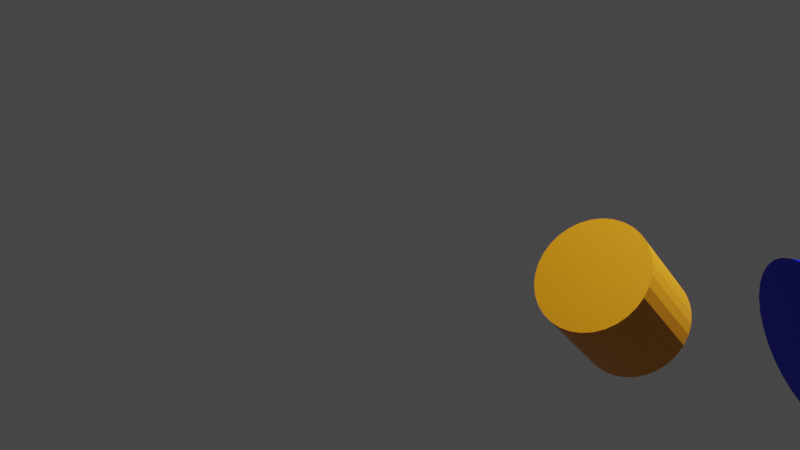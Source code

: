 # Source: cube.blend  (saved by Blender 3.3.6; exported with 4.5.12 LTS)
import bpy
from mathutils import Matrix  # noqa: F401  (used for matrix-valued properties, if any)

bpy.ops.wm.read_factory_settings(use_empty=True)
scene = bpy.context.scene
scene.name = 'Scene'

# ---- collections
col_collection = bpy.data.collections.new('Collection'); scene.collection.children.link(col_collection)

# ---- materials (node trees are filled in below, after node groups)
mat_material_002 = bpy.data.materials.new('Material.002')
mat_material_002.use_transparent_shadow = False
mat_material_002.diffuse_color = (0.8, 0.2856, 0.0, 1.0)
mat_material_003 = bpy.data.materials.new('Material.003')
mat_material_003.use_transparent_shadow = False
mat_material_003.diffuse_color = (0.0, 0.008924, 0.8, 1.0)
mat_material_004 = bpy.data.materials.new('Material.004')
mat_material_004.use_transparent_shadow = False

# ---- material node trees
mat_material_002.use_nodes = True; mat_material_002.node_tree.nodes.clear()
_N = mat_material_002.node_tree.nodes; _L = mat_material_002.node_tree.links
n0 = _N.new('ShaderNodeBsdfPrincipled'); n0.name = 'Principled BSDF'; n0.location = (10, 300)
n0.distribution = 'GGX'
n0.subsurface_method = 'RANDOM_WALK_SKIN'
n0.inputs[0].default_value = (0.8, 0.2856, 0.0, 1.0)
n0.inputs[27].default_value = (0.0, 0.0, 0.0, 1.0)
n0.inputs[28].default_value = 1.0
n1 = _N.new('ShaderNodeOutputMaterial'); n1.name = 'Material Output'; n1.location = (320, 270)
_L.new(n0.outputs[0], n1.inputs[0])
n1.is_active_output = True
mat_material_003.use_nodes = True; mat_material_003.node_tree.nodes.clear()
_N = mat_material_003.node_tree.nodes; _L = mat_material_003.node_tree.links
n0 = _N.new('ShaderNodeBsdfPrincipled'); n0.name = 'Principled BSDF'; n0.location = (10, 300)
n0.distribution = 'GGX'
n0.subsurface_method = 'RANDOM_WALK_SKIN'
n0.inputs[0].default_value = (0.0, 0.008924, 0.8, 1.0)
n0.inputs[27].default_value = (0.0, 0.0, 0.0, 1.0)
n0.inputs[28].default_value = 1.0
n1 = _N.new('ShaderNodeOutputMaterial'); n1.name = 'Material Output'; n1.location = (320, 270)
_L.new(n0.outputs[0], n1.inputs[0])
n1.is_active_output = True
mat_material_004.use_nodes = True; mat_material_004.node_tree.nodes.clear()
_N = mat_material_004.node_tree.nodes; _L = mat_material_004.node_tree.links
n0 = _N.new('ShaderNodeBsdfPrincipled'); n0.name = 'Principled BSDF'; n0.location = (10, 300)
n0.distribution = 'GGX'
n0.subsurface_method = 'RANDOM_WALK_SKIN'
n0.inputs[0].default_value = (0.8, 0.004678, 0.2771, 1.0)
n0.inputs[3].default_value = 1.45
n0.inputs[27].default_value = (0.0, 0.0, 0.0, 1.0)
n0.inputs[28].default_value = 1.0
n1 = _N.new('ShaderNodeOutputMaterial'); n1.name = 'Material Output'; n1.location = (300, 300)
_L.new(n0.outputs[0], n1.inputs[0])
n1.is_active_output = True

# ---- world
world_world = bpy.data.worlds.new('World'); scene.world = world_world
world_world.use_nodes = True; world_world.node_tree.nodes.clear()
_N = world_world.node_tree.nodes; _L = world_world.node_tree.links
n0 = _N.new('ShaderNodeOutputWorld'); n0.name = 'World Output'; n0.location = (300, 300)
n1 = _N.new('ShaderNodeBackground'); n1.name = 'Background'; n1.location = (10, 300)
n1.inputs[0].default_value = (0.05088, 0.05088, 0.05088, 1.0)
_L.new(n1.outputs[0], n0.inputs[0])
n0.is_active_output = True
world_world.color = (0.05088, 0.05088, 0.05088)
world_world.use_sun_shadow = False
world_world.sun_shadow_jitter_overblur = 0.0

# ---- cameras
cam_camera = bpy.data.cameras.new('Camera')
cam_camera.clip_end = 100.0
cam_camera.ortho_scale = 7.314

# ---- lights
light_light = bpy.data.lights.new('Light', 'POINT')
light_light.transmission_factor = 0.0
light_light.energy = 1000.0
light_light.shadow_soft_size = 0.1
light_light.shadow_maximum_resolution = 0.006
light_light.use_absolute_resolution = True
light_light_001 = bpy.data.lights.new('Light.001', 'POINT')
light_light_001.transmission_factor = 0.0
light_light_001.energy = 1000.0
light_light_001.shadow_soft_size = 0.1
light_light_001.shadow_maximum_resolution = 0.006
light_light_001.use_absolute_resolution = True

# ---- meshes
me_cube_002 = bpy.data.meshes.new('Cube.002')
me_cube_002.from_pydata([(1.379, 0.7616, 1.645), (1.379, 0.7616, 1.645), (1.379, 0.7616, 1.645), (1.379, 0.7616, 1.645), (1.379, 0.7616, 3.645), (1.379, 0.7616, 3.645), (1.379, 0.7616, 3.645), (1.379, 0.7616, 3.645), (1.379, 0.7616, 3.645), (1.379, 0.7616, 3.645), (1.575, 0.7424, 1.645), (1.575, 0.7424, 1.645), (1.575, 0.7424, 1.645), (1.575, 0.7424, 1.645), (1.575, 0.7424, 1.645), (1.575, 0.7424, 3.645), (1.575, 0.7424, 3.645), (1.575, 0.7424, 3.645), (1.575, 0.7424, 3.645), (1.762, 0.6854, 1.645), (1.762, 0.6854, 1.645), (1.762, 0.6854, 1.645), (1.762, 0.6854, 1.645), (1.762, 0.6854, 3.645), (1.762, 0.6854, 3.645), (1.762, 0.6854, 3.645), (1.762, 0.6854, 3.645), (1.762, 0.6854, 3.645), (1.762, 0.6854, 3.645), (1.762, 0.6854, 3.645), (1.762, 0.6854, 3.645), (1.762, 0.6854, 3.645), (1.762, 0.6854, 3.645), (1.762, 0.6854, 3.645), (1.935, 0.593, 1.645), (1.935, 0.593, 1.645), (1.935, 0.593, 1.645), (1.935, 0.593, 1.645), (1.935, 0.593, 1.645), (1.935, 0.593, 1.645), (1.935, 0.593, 1.645), (1.935, 0.593, 3.645), (1.935, 0.593, 3.645), (1.935, 0.593, 3.645), (1.935, 0.593, 3.645), (2.087, 0.4687, 1.645), (2.087, 0.4687, 1.645), (2.087, 0.4687, 1.645), (2.087, 0.4687, 1.645), (2.087, 0.4687, 3.645), (2.087, 0.4687, 3.645), (2.087, 0.4687, 3.645), (2.087, 0.4687, 3.645), (2.087, 0.4687, 3.645), (2.087, 0.4687, 3.645), (2.211, 0.3171, 1.645), (2.211, 0.3171, 1.645), (2.211, 0.3171, 1.645), (2.211, 0.3171, 1.645), (2.211, 0.3171, 1.645), (2.211, 0.3171, 3.645), (2.211, 0.3171, 3.645), (2.211, 0.3171, 3.645), (2.211, 0.3171, 3.645), (2.303, 0.1443, 1.645), (2.303, 0.1443, 1.645), (2.303, 0.1443, 1.645), (2.303, 0.1443, 1.645), (2.303, 0.1443, 3.645), (2.303, 0.1443, 3.645), (2.303, 0.1443, 3.645), (2.303, 0.1443, 3.645), (2.303, 0.1443, 3.645), (2.303, 0.1443, 3.645), (2.36, -0.04334, 1.645), (2.36, -0.04334, 1.645), (2.36, -0.04334, 1.645), (2.36, -0.04334, 1.645), (2.36, -0.04334, 1.645), (2.36, -0.04334, 1.645), (2.36, -0.04334, 1.645), (2.36, -0.04334, 1.645), (2.36, -0.04334, 1.645), (2.36, -0.04334, 3.645), (2.36, -0.04334, 3.645), (2.36, -0.04334, 3.645), (2.36, -0.04334, 3.645), (2.379, -0.2384, 1.645), (2.379, -0.2384, 1.645), (2.379, -0.2384, 1.645), (2.379, -0.2384, 1.645), (2.379, -0.2384, 3.645), (2.379, -0.2384, 3.645), (2.379, -0.2384, 3.645), (2.379, -0.2384, 3.645), (2.379, -0.2384, 3.645), (2.36, -0.4335, 1.645), (2.36, -0.4335, 1.645), (2.36, -0.4335, 1.645), (2.36, -0.4335, 1.645), (2.36, -0.4335, 1.645), (2.36, -0.4335, 1.645), (2.36, -0.4335, 3.645), (2.36, -0.4335, 3.645), (2.36, -0.4335, 3.645), (2.36, -0.4335, 3.645), (2.303, -0.6211, 1.645), (2.303, -0.6211, 1.645), (2.303, -0.6211, 1.645), (2.303, -0.6211, 3.645), (2.303, -0.6211, 3.645), (2.303, -0.6211, 3.645), (2.303, -0.6211, 3.645), (2.303, -0.6211, 3.645), (2.303, -0.6211, 3.645), (2.303, -0.6211, 3.645), (2.303, -0.6211, 3.645), (2.211, -0.794, 1.645), (2.211, -0.794, 1.645), (2.211, -0.794, 1.645), (2.211, -0.794, 1.645), (2.211, -0.794, 1.645), (2.211, -0.794, 1.645), (2.211, -0.794, 1.645), (2.211, -0.794, 1.645), (2.211, -0.794, 3.645), (2.211, -0.794, 3.645), (2.211, -0.794, 3.645), (2.087, -0.9455, 1.645), (2.087, -0.9455, 1.645), (2.087, -0.9455, 1.645), (2.087, -0.9455, 1.645), (2.087, -0.9455, 3.645), (2.087, -0.9455, 3.645), (2.087, -0.9455, 3.645), (2.087, -0.9455, 3.645), (2.087, -0.9455, 3.645), (2.087, -0.9455, 3.645), (1.935, -1.07, 1.645), (1.935, -1.07, 1.645), (1.935, -1.07, 1.645), (1.935, -1.07, 1.645), (1.935, -1.07, 1.645), (1.935, -1.07, 3.645), (1.935, -1.07, 3.645), (1.935, -1.07, 3.645), (1.935, -1.07, 3.645), (1.762, -1.162, 1.645), (1.762, -1.162, 1.645), (1.762, -1.162, 1.645), (1.762, -1.162, 1.645), (1.762, -1.162, 3.645), (1.762, -1.162, 3.645), (1.762, -1.162, 3.645), (1.762, -1.162, 3.645), (1.762, -1.162, 3.645), (1.575, -1.219, 1.645), (1.575, -1.219, 1.645), (1.575, -1.219, 1.645), (1.575, -1.219, 1.645), (1.575, -1.219, 1.645), (1.575, -1.219, 1.645), (1.575, -1.219, 1.645), (1.575, -1.219, 1.645), (1.575, -1.219, 1.645), (1.575, -1.219, 3.645), (1.575, -1.219, 3.645), (1.575, -1.219, 3.645), (1.575, -1.219, 3.645), (1.379, -1.238, 1.645), (1.379, -1.238, 1.645), (1.379, -1.238, 1.645), (1.379, -1.238, 1.645), (1.379, -1.238, 3.645), (1.379, -1.238, 3.645), (1.379, -1.238, 3.645), (1.379, -1.238, 3.645), (1.379, -1.238, 3.645), (1.184, -1.219, 1.645), (1.184, -1.219, 1.645), (1.184, -1.219, 1.645), (1.184, -1.219, 1.645), (1.184, -1.219, 1.645), (1.184, -1.219, 3.645), (1.184, -1.219, 3.645), (1.184, -1.219, 3.645), (1.184, -1.219, 3.645), (0.9968, -1.162, 1.645), (0.9968, -1.162, 1.645), (0.9968, -1.162, 1.645), (0.9968, -1.162, 3.645), (0.9968, -1.162, 3.645), (0.9968, -1.162, 3.645), (0.9968, -1.162, 3.645), (0.9968, -1.162, 3.645), (0.9968, -1.162, 3.645), (0.9968, -1.162, 3.645), (0.9968, -1.162, 3.645), (0.8239, -1.07, 1.645), (0.8239, -1.07, 1.645), (0.8239, -1.07, 1.645), (0.8239, -1.07, 1.645), (0.8239, -1.07, 1.645), (0.8239, -1.07, 1.645), (0.8239, -1.07, 3.645), (0.8239, -1.07, 3.645), (0.8239, -1.07, 3.645), (0.6724, -0.9455, 1.645), (0.6724, -0.9455, 1.645), (0.6724, -0.9455, 1.645), (0.6724, -0.9455, 1.645), (0.6724, -0.9455, 3.645), (0.6724, -0.9455, 3.645), (0.6724, -0.9455, 3.645), (0.6724, -0.9455, 3.645), (0.6724, -0.9455, 3.645), (0.6724, -0.9455, 3.645), (0.548, -0.794, 1.645), (0.548, -0.794, 1.645), (0.548, -0.794, 1.645), (0.548, -0.794, 1.645), (0.548, -0.794, 1.645), (0.548, -0.794, 1.645), (0.548, -0.794, 3.645), (0.548, -0.794, 3.645), (0.548, -0.794, 3.645), (0.548, -0.794, 3.645), (0.4556, -0.6211, 1.645), (0.4556, -0.6211, 1.645), (0.4556, -0.6211, 1.645), (0.4556, -0.6211, 1.645), (0.4556, -0.6211, 3.645), (0.4556, -0.6211, 3.645), (0.4556, -0.6211, 3.645), (0.4556, -0.6211, 3.645), (0.4556, -0.6211, 3.645), (0.4556, -0.6211, 3.645), (0.3987, -0.4335, 1.645), (0.3987, -0.4335, 1.645), (0.3987, -0.4335, 1.645), (0.3987, -0.4335, 1.645), (0.3987, -0.4335, 1.645), (0.3987, -0.4335, 1.645), (0.3987, -0.4335, 1.645), (0.3987, -0.4335, 1.645), (0.3987, -0.4335, 1.645), (0.3987, -0.4335, 3.645), (0.3987, -0.4335, 3.645), (0.3987, -0.4335, 3.645), (0.3987, -0.4335, 3.645), (0.3795, -0.2384, 1.645), (0.3795, -0.2384, 1.645), (0.3795, -0.2384, 1.645), (0.3795, -0.2384, 1.645), (0.3795, -0.2384, 3.645), (0.3795, -0.2384, 3.645), (0.3795, -0.2384, 3.645), (0.3795, -0.2384, 3.645), (0.3795, -0.2384, 3.645), (0.3987, -0.04334, 1.645), (0.3987, -0.04334, 1.645), (0.3987, -0.04334, 1.645), (0.3987, -0.04334, 1.645), (0.3987, -0.04334, 1.645), (0.3987, -0.04334, 1.645), (0.3987, -0.04334, 3.645), (0.3987, -0.04334, 3.645), (0.3987, -0.04334, 3.645), (0.3987, -0.04334, 3.645), (0.4556, 0.1443, 1.645), (0.4556, 0.1443, 1.645), (0.4556, 0.1443, 1.645), (0.4556, 0.1443, 1.645), (0.4556, 0.1443, 3.645), (0.4556, 0.1443, 3.645), (0.4556, 0.1443, 3.645), (0.4556, 0.1443, 3.645), (0.4556, 0.1443, 3.645), (0.4556, 0.1443, 3.645), (0.4556, 0.1443, 3.645), (0.548, 0.3171, 1.645), (0.548, 0.3171, 1.645), (0.548, 0.3171, 1.645), (0.548, 0.3171, 1.645), (0.548, 0.3171, 1.645), (0.548, 0.3171, 1.645), (0.548, 0.3171, 1.645), (0.548, 0.3171, 1.645), (0.548, 0.3171, 3.645), (0.548, 0.3171, 3.645), (0.548, 0.3171, 3.645), (0.548, 0.3171, 3.645), (0.6724, 0.4687, 1.645), (0.6724, 0.4687, 1.645), (0.6724, 0.4687, 1.645), (0.6724, 0.4687, 1.645), (0.6724, 0.4687, 3.645), (0.6724, 0.4687, 3.645), (0.6724, 0.4687, 3.645), (0.6724, 0.4687, 3.645), (0.6724, 0.4687, 3.645), (0.6724, 0.4687, 3.645), (0.8239, 0.593, 1.645), (0.8239, 0.593, 1.645), (0.8239, 0.593, 1.645), (0.8239, 0.593, 1.645), (0.8239, 0.593, 1.645), (0.8239, 0.593, 1.645), (0.8239, 0.593, 3.645), (0.8239, 0.593, 3.645), (0.8239, 0.593, 3.645), (0.8239, 0.593, 3.645), (0.9968, 0.6854, 1.645), (0.9968, 0.6854, 1.645), (0.9968, 0.6854, 1.645), (0.9968, 0.6854, 1.645), (0.9968, 0.6854, 3.645), (0.9968, 0.6854, 3.645), (0.9968, 0.6854, 3.645), (0.9968, 0.6854, 3.645), (0.9968, 0.6854, 3.645), (0.9968, 0.6854, 3.645), (0.9968, 0.6854, 3.645), (0.9968, 0.6854, 3.645), (1.184, 0.7424, 1.645), (1.184, 0.7424, 1.645), (1.184, 0.7424, 1.645), (1.184, 0.7424, 1.645), (1.184, 0.7424, 1.645), (1.184, 0.7424, 1.645), (1.184, 0.7424, 1.645), (1.184, 0.7424, 1.645), (1.184, 0.7424, 1.645), (1.184, 0.7424, 3.645), (1.184, 0.7424, 3.645), (1.184, 0.7424, 3.645), (1.184, 0.7424, 3.645)], [], [(2, 9, 16), (3, 17, 12), (13, 18, 31), (14, 32, 20), (21, 33, 42), (22, 43, 38), (39, 44, 52), (40, 53, 45), (46, 54, 61), (47, 62, 55), (56, 63, 72), (56, 72, 64), (66, 73, 85), (65, 84, 74), (75, 86, 93), (76, 94, 87), (88, 95, 104), (89, 105, 98), (96, 103, 115), (97, 116, 107), (106, 114, 127), (106, 127, 119), (117, 126, 136), (118, 137, 130), (129, 135, 146), (128, 145, 139), (138, 144, 155), (138, 155, 149), (148, 154, 168), (147, 167, 158), (157, 166, 177), (156, 176, 171), (169, 175, 185), (170, 186, 180), (179, 184, 197), (178, 196, 188), (187, 195, 206), (187, 206, 200), (198, 205, 215), (199, 216, 209), (208, 214, 226), (207, 225, 219), (218, 224, 236), (217, 235, 229), (227, 234, 248), (228, 249, 239), (237, 247, 257), (238, 258, 252), (250, 256, 266), (251, 267, 259), (261, 268, 278), (260, 277, 269), (270, 279, 289), (271, 290, 280), (282, 291, 300), (281, 299, 292), (294, 301, 309), (293, 308, 302), (304, 310, 317), (303, 316, 312), (24, 15, 6), (8, 336, 322), (319, 311, 296), (297, 288, 275), (274, 265, 254), (254, 246, 231), (231, 223, 211), (212, 204, 192), (192, 183, 174), (174, 165, 153), (153, 143, 134), (133, 125, 111), (112, 102, 92), (91, 83, 70), (71, 60, 50), (51, 41, 30), (28, 7, 321), (323, 298, 276), (275, 255, 232), (233, 213, 194), (191, 173, 152), (151, 132, 109), (112, 92, 71), (68, 49, 23), (27, 320, 274), (275, 232, 192), (192, 153, 112), (110, 69, 25), (26, 273, 190), (193, 113, 29), (313, 318, 333), (314, 334, 324), (326, 335, 5), (325, 4, 0), (330, 1, 10), (11, 19, 37), (35, 48, 58), (57, 67, 77), (80, 90, 100), (99, 108, 120), (123, 131, 141), (142, 150, 164), (162, 172, 182), (181, 189, 202), (203, 210, 221), (222, 230, 245), (242, 253, 263), (264, 272, 287), (285, 295, 307), (305, 315, 327), (330, 10, 35), (36, 59, 81), (82, 101, 124), (121, 140, 159), (161, 181, 202), (201, 220, 241), (240, 262, 283), (284, 306, 329), (328, 34, 78), (79, 122, 160), (161, 202, 242), (244, 286, 332), (329, 80, 161), (163, 243, 331)])
me_cube_002.polygons.foreach_set('use_smooth', [0, 0, 0, 0, 0, 0, 0, 0, 0, 0, 1, 1, 0, 0, 0, 0, 0, 0, 0, 0, 1, 1, 0, 0, 0, 0, 0, 0, 0, 0, 0, 0, 0, 0, 0, 0, 1, 1, 0, 0, 0, 0, 0, 0, 0, 0, 0, 0, 0, 0, 0, 0, 0, 0, 0, 0, 0, 0, 0, 0, 0, 0, 0, 0, 0, 0, 0, 0, 0, 0, 0, 0, 0, 0, 0, 0, 0, 0, 0, 0, 1, 0, 0, 0, 0, 0, 0, 0, 0, 0, 0, 0, 0, 0, 0, 0, 0, 0, 0, 0, 0, 0, 0, 0, 1, 0, 0, 0, 1, 0, 0, 1, 0, 1, 0, 0, 0, 0, 0, 0, 0, 0, 0, 0])
_uv = me_cube_002.uv_layers.new(name='UVMap')
_uv.uv.foreach_set('vector', [1.0, 0.5, 1.0, 1.0, 0.9688, 1.0, 1.0, 0.5, 0.9688, 1.0, 0.9688, 0.5, 0.9688, 0.5, 0.9688, 1.0, 0.9375, 1.0, 0.9688, 0.5, 0.9375, 1.0, 0.9375, 0.5, 0.9375, 0.5, 0.9375, 1.0, 0.9062, 1.0, 0.9375, 0.5, 0.9062, 1.0, 0.9062, 0.5, 0.9062, 0.5, 0.9062, 1.0, 0.875, 1.0, 0.9062, 0.5, 0.875, 1.0, 0.875, 0.5, 0.875, 0.5, 0.875, 1.0, 0.8438, 1.0, 0.875, 0.5, 0.8438, 1.0, 0.8438, 0.5, 0.8438, 0.5, 0.8438, 1.0, 0.8125, 1.0, 0.8438, 0.5, 0.8125, 1.0, 0.8125, 0.5, 0.8125, 0.5, 0.8125, 1.0, 0.7812, 1.0, 0.8125, 0.5, 0.7812, 1.0, 0.7812, 0.5, 0.7812, 0.5, 0.7812, 1.0, 0.75, 1.0, 0.7812, 0.5, 0.75, 1.0, 0.75, 0.5, 0.75, 0.5, 0.75, 1.0, 0.7188, 1.0, 0.75, 0.5, 0.7188, 1.0, 0.7188, 0.5, 0.7188, 0.5, 0.7188, 1.0, 0.6875, 1.0, 0.7188, 0.5, 0.6875, 1.0, 0.6875, 0.5, 0.6875, 0.5, 0.6875, 1.0, 0.6562, 1.0, 0.6875, 0.5, 0.6562, 1.0, 0.6562, 0.5, 0.6562, 0.5, 0.6562, 1.0, 0.625, 1.0, 0.6562, 0.5, 0.625, 1.0, 0.625, 0.5, 0.625, 0.5, 0.625, 1.0, 0.5938, 1.0, 0.625, 0.5, 0.5938, 1.0, 0.5938, 0.5, 0.5938, 0.5, 0.5938, 1.0, 0.5625, 1.0, 0.5938, 0.5, 0.5625, 1.0, 0.5625, 0.5, 0.5625, 0.5, 0.5625, 1.0, 0.5312, 1.0, 0.5625, 0.5, 0.5312, 1.0, 0.5312, 0.5, 0.5312, 0.5, 0.5312, 1.0, 0.5, 1.0, 0.5312, 0.5, 0.5, 1.0, 0.5, 0.5, 0.5, 0.5, 0.5, 1.0, 0.4688, 1.0, 0.5, 0.5, 0.4688, 1.0, 0.4688, 0.5, 0.4688, 0.5, 0.4688, 1.0, 0.4375, 1.0, 0.4688, 0.5, 0.4375, 1.0, 0.4375, 0.5, 0.4375, 0.5, 0.4375, 1.0, 0.4062, 1.0, 0.4375, 0.5, 0.4062, 1.0, 0.4062, 0.5, 0.4062, 0.5, 0.4062, 1.0, 0.375, 1.0, 0.4062, 0.5, 0.375, 1.0, 0.375, 0.5, 0.375, 0.5, 0.375, 1.0, 0.3438, 1.0, 0.375, 0.5, 0.3438, 1.0, 0.3438, 0.5, 0.3438, 0.5, 0.3438, 1.0, 0.3125, 1.0, 0.3438, 0.5, 0.3125, 1.0, 0.3125, 0.5, 0.3125, 0.5, 0.3125, 1.0, 0.2812, 1.0, 0.3125, 0.5, 0.2812, 1.0, 0.2812, 0.5, 0.2812, 0.5, 0.2812, 1.0, 0.25, 1.0, 0.2812, 0.5, 0.25, 1.0, 0.25, 0.5, 0.25, 0.5, 0.25, 1.0, 0.2188, 1.0, 0.25, 0.5, 0.2188, 1.0, 0.2188, 0.5, 0.2188, 0.5, 0.2188, 1.0, 0.1875, 1.0, 0.2188, 0.5, 0.1875, 1.0, 0.1875, 0.5, 0.1875, 0.5, 0.1875, 1.0, 0.1562, 1.0, 0.1875, 0.5, 0.1562, 1.0, 0.1562, 0.5, 0.1562, 0.5, 0.1562, 1.0, 0.125, 1.0, 0.1562, 0.5, 0.125, 1.0, 0.125, 0.5, 0.125, 0.5, 0.125, 1.0, 0.09375, 1.0, 0.125, 0.5, 0.09375, 1.0, 0.09375, 0.5, 0.09375, 0.5, 0.09375, 1.0, 0.0625, 1.0, 0.09375, 0.5, 0.0625, 1.0, 0.0625, 0.5, 0.3418, 0.4717, 0.2968, 0.4854, 0.25, 0.49, 0.25, 0.49, 0.2032, 0.4854, 0.1582, 0.4717, 0.1582, 0.4717, 0.1167, 0.4496, 0.08029, 0.4197, 0.08029, 0.4197, 0.05045, 0.3833, 0.02827, 0.3418, 0.02827, 0.3418, 0.01461, 0.2968, 0.01, 0.25, 0.01, 0.25, 0.01461, 0.2032, 0.02827, 0.1582, 0.02827, 0.1582, 0.05045, 0.1167, 0.08029, 0.08029, 0.08029, 0.08029, 0.1167, 0.05045, 0.1582, 0.02827, 0.1582, 0.02827, 0.2032, 0.01461, 0.25, 0.01, 0.25, 0.01, 0.2968, 0.01461, 0.3418, 0.02827, 0.3418, 0.02827, 0.3833, 0.05045, 0.4197, 0.08029, 0.4197, 0.08029, 0.4496, 0.1167, 0.4717, 0.1582, 0.4717, 0.1582, 0.4854, 0.2032, 0.49, 0.25, 0.49, 0.25, 0.4854, 0.2968, 0.4717, 0.3418, 0.4717, 0.3418, 0.4496, 0.3833, 0.4197, 0.4197, 0.4197, 0.4197, 0.3833, 0.4496, 0.3418, 0.4717, 0.3418, 0.4717, 0.25, 0.49, 0.1582, 0.4717, 0.1582, 0.4717, 0.08029, 0.4197, 0.02827, 0.3418, 0.02827, 0.3418, 0.01, 0.25, 0.02827, 0.1582, 0.02827, 0.1582, 0.08029, 0.08029, 0.1582, 0.02827, 0.1582, 0.02827, 0.25, 0.01, 0.3418, 0.02827, 0.3418, 0.02827, 0.4197, 0.08029, 0.4717, 0.1582, 0.4717, 0.1582, 0.49, 0.25, 0.4717, 0.3418, 0.4717, 0.3418, 0.4197, 0.4197, 0.3418, 0.4717, 0.3418, 0.4717, 0.1582, 0.4717, 0.02827, 0.3418, 0.02827, 0.3418, 0.02827, 0.1582, 0.1582, 0.02827, 0.1582, 0.02827, 0.3418, 0.02827, 0.4717, 0.1582, 0.4717, 0.1582, 0.4717, 0.3418, 0.3418, 0.4717, 0.3418, 0.4717, 0.02827, 0.3418, 0.1582, 0.02827, 0.1582, 0.02827, 0.4717, 0.1582, 0.3418, 0.4717, 0.0625, 0.5, 0.0625, 1.0, 0.03125, 1.0, 0.0625, 0.5, 0.03125, 1.0, 0.03125, 0.5, 0.03125, 0.5, 0.03125, 1.0, 0.0, 1.0, 0.03125, 0.5, 0.0, 1.0, 0.0, 0.5, 0.7032, 0.4854, 0.75, 0.49, 0.7968, 0.4854, 0.7968, 0.4854, 0.8418, 0.4717, 0.8833, 0.4496, 0.8833, 0.4496, 0.9197, 0.4197, 0.9496, 0.3833, 0.9496, 0.3833, 0.9717, 0.3418, 0.9854, 0.2968, 0.9854, 0.2968, 0.99, 0.25, 0.9854, 0.2032, 0.9854, 0.2032, 0.9717, 0.1582, 0.9496, 0.1167, 0.9496, 0.1167, 0.9197, 0.08029, 0.8833, 0.05045, 0.8833, 0.05045, 0.8418, 0.02827, 0.7968, 0.01461, 0.7968, 0.01461, 0.75, 0.01, 0.7032, 0.01461, 0.7032, 0.01461, 0.6582, 0.02827, 0.6167, 0.05045, 0.6167, 0.05045, 0.5803, 0.08029, 0.5504, 0.1167, 0.5504, 0.1167, 0.5283, 0.1582, 0.5146, 0.2032, 0.5146, 0.2032, 0.51, 0.25, 0.5146, 0.2968, 0.5146, 0.2968, 0.5283, 0.3418, 0.5504, 0.3833, 0.5504, 0.3833, 0.5803, 0.4197, 0.6167, 0.4496, 0.6167, 0.4496, 0.6582, 0.4717, 0.7032, 0.4854, 0.7032, 0.4854, 0.7968, 0.4854, 0.8833, 0.4496, 0.8833, 0.4496, 0.9496, 0.3833, 0.9854, 0.2968, 0.9854, 0.2968, 0.9854, 0.2032, 0.9496, 0.1167, 0.9496, 0.1167, 0.8833, 0.05045, 0.7968, 0.01461, 0.7968, 0.01461, 0.7032, 0.01461, 0.6167, 0.05045, 0.6167, 0.05045, 0.5504, 0.1167, 0.5146, 0.2032, 0.5146, 0.2032, 0.5146, 0.2968, 0.5504, 0.3833, 0.5504, 0.3833, 0.6167, 0.4496, 0.7032, 0.4854, 0.7032, 0.4854, 0.8833, 0.4496, 0.9854, 0.2968, 0.9854, 0.2968, 0.9496, 0.1167, 0.7968, 0.01461, 0.7968, 0.01461, 0.6167, 0.05045, 0.5146, 0.2032, 0.5146, 0.2032, 0.5504, 0.3833, 0.7032, 0.4854, 0.7032, 0.4854, 0.9854, 0.2968, 0.7968, 0.01461, 0.7968, 0.01461, 0.5146, 0.2032, 0.7032, 0.4854])
me_cube_002.materials.append(mat_material_002)
me_cube_002.update()
me_cube_002.normals_split_custom_set([tuple(v) for v in zip(*[iter([0.09802, 0.9952, 0.0, 0.09802, 0.9952, 0.0, 0.09802, 0.9952, 0.0, 0.09802, 0.9952, 0.0, 0.09802, 0.9952, 0.0, 0.09802, 0.9952, 0.0, 0.2903, 0.9569, 0.0, 0.2903, 0.9569, 0.0, 0.2903, 0.9569, 0.0, 0.2903, 0.9569, 0.0, 0.2903, 0.9569, 0.0, 0.2903, 0.9569, 0.0, 0.4714, 0.8819, 0.0, 0.4714, 0.8819, 0.0, 0.4714, 0.8819, 0.0, 0.4714, 0.8819, 0.0, 0.4714, 0.8819, 0.0, 0.4714, 0.8819, 0.0, 0.6344, 0.773, 0.0, 0.6344, 0.773, 0.0, 0.6344, 0.773, 0.0, 0.6344, 0.773, 0.0, 0.6344, 0.773, 0.0, 0.6344, 0.773, 0.0, 0.773, 0.6344, 0.0, 0.773, 0.6344, 0.0, 0.773, 0.6344, 0.0, 0.773, 0.6344, 0.0, 0.773, 0.6344, 0.0, 0.773, 0.6344, 0.0, 0.8819, 0.4714, 0.0, 0.8819, 0.4714, 0.0, 0.8819, 0.4714, 0.0, 0.8819, 0.4714, 0.0, 0.8819, 0.4714, 0.0, 0.8819, 0.4714, 0.0, 0.9569, 0.2903, 0.0, 0.9569, 0.2903, 0.0, 0.9569, 0.2903, 0.0, 0.9569, 0.2903, 0.0, 0.9569, 0.2903, 0.0, 0.9569, 0.2903, 0.0, 0.9952, 0.09802, 0.0, 0.9952, 0.09802, 0.0, 0.9952, 0.09802, 0.0, 0.9952, 0.09802, 0.0, 0.9952, 0.09802, 0.0, 0.9952, 0.09802, 0.0, 0.9952, -0.09802, 0.0, 0.9952, -0.09802, 0.0, 0.9952, -0.09802, 0.0, 0.9952, -0.09802, 0.0, 0.9952, -0.09802, 0.0, 0.9952, -0.09802, 0.0, 0.9569, -0.2903, 0.0, 0.9569, -0.2903, 0.0, 0.9569, -0.2903, 0.0, 0.9569, -0.2903, 0.0, 0.9569, -0.2903, 0.0, 0.9569, -0.2903, 0.0, 0.8819, -0.4714, 0.0, 0.8819, -0.4714, 0.0, 0.8819, -0.4714, 0.0, 0.8819, -0.4714, 0.0, 0.8819, -0.4714, 0.0, 0.8819, -0.4714, 0.0, 0.773, -0.6344, 0.0, 0.773, -0.6344, 0.0, 0.773, -0.6344, 0.0, 0.773, -0.6344, 0.0, 0.773, -0.6344, 0.0, 0.773, -0.6344, 0.0, 0.6344, -0.773, 0.0, 0.6344, -0.773, 0.0, 0.6344, -0.773, 0.0, 0.6344, -0.773, 0.0, 0.6344, -0.773, 0.0, 0.6344, -0.773, 0.0, 0.4714, -0.8819, 0.0, 0.4714, -0.8819, 0.0, 0.4714, -0.8819, 0.0, 0.4714, -0.8819, 0.0, 0.4714, -0.8819, 0.0, 0.4714, -0.8819, 0.0, 0.2903, -0.9569, 0.0, 0.2903, -0.9569, 0.0, 0.2903, -0.9569, 0.0, 0.2903, -0.9569, 0.0, 0.2903, -0.9569, 0.0, 0.2903, -0.9569, 0.0, 0.09802, -0.9952, 0.0, 0.09802, -0.9952, 0.0, 0.09802, -0.9952, 0.0, 0.09802, -0.9952, 0.0, 0.09802, -0.9952, 0.0, 0.09802, -0.9952, 0.0, -0.09802, -0.9952, 0.0, -0.09802, -0.9952, 0.0, -0.09802, -0.9952, 0.0, -0.09802, -0.9952, 0.0, -0.09802, -0.9952, 0.0, -0.09802, -0.9952, 0.0, -0.2903, -0.9569, 0.0, -0.2903, -0.9569, 0.0, -0.2903, -0.9569, 0.0, -0.2903, -0.9569, 0.0, -0.2903, -0.9569, 0.0, -0.2903, -0.9569, 0.0, -0.4714, -0.8819, 0.0, -0.4714, -0.8819, 0.0, -0.4714, -0.8819, 0.0, -0.4714, -0.8819, 0.0, -0.4714, -0.8819, 0.0, -0.4714, -0.8819, 0.0, -0.6344, -0.773, 0.0, -0.6344, -0.773, 0.0, -0.6344, -0.773, 0.0, -0.6344, -0.773, 0.0, -0.6344, -0.773, 0.0, -0.6344, -0.773, 0.0, -0.773, -0.6344, 0.0, -0.773, -0.6344, 0.0, -0.773, -0.6344, 0.0, -0.773, -0.6344, 0.0, -0.773, -0.6344, 0.0, -0.773, -0.6344, 0.0, -0.8819, -0.4714, 0.0, -0.8819, -0.4714, 0.0, -0.8819, -0.4714, 0.0, -0.8819, -0.4714, 0.0, -0.8819, -0.4714, 0.0, -0.8819, -0.4714, 0.0, -0.9569, -0.2903, 0.0, -0.9569, -0.2903, 0.0, -0.9569, -0.2903, 0.0, -0.9569, -0.2903, 0.0, -0.9569, -0.2903, 0.0, -0.9569, -0.2903, 0.0, -0.9952, -0.09802, 0.0, -0.9952, -0.09802, 0.0, -0.9952, -0.09802, 0.0, -0.9952, -0.09802, 0.0, -0.9952, -0.09802, 0.0, -0.9952, -0.09802, 0.0, -0.9952, 0.09802, 0.0, -0.9952, 0.09802, 0.0, -0.9952, 0.09802, 0.0, -0.9952, 0.09802, 0.0, -0.9952, 0.09802, 0.0, -0.9952, 0.09802, 0.0, -0.9569, 0.2903, 0.0, -0.9569, 0.2903, 0.0, -0.9569, 0.2903, 0.0, -0.9569, 0.2903, 0.0, -0.9569, 0.2903, 0.0, -0.9569, 0.2903, 0.0, -0.8819, 0.4714, 0.0, -0.8819, 0.4714, 0.0, -0.8819, 0.4714, 0.0, -0.8819, 0.4714, 0.0, -0.8819, 0.4714, 0.0, -0.8819, 0.4714, 0.0, -0.773, 0.6344, 0.0, -0.773, 0.6344, 0.0, -0.773, 0.6344, 0.0, -0.773, 0.6344, 0.0, -0.773, 0.6344, 0.0, -0.773, 0.6344, 0.0, -0.6344, 0.773, 0.0, -0.6344, 0.773, 0.0, -0.6344, 0.773, 0.0, -0.6344, 0.773, 0.0, -0.6344, 0.773, 0.0, -0.6344, 0.773, 0.0, -0.4714, 0.8819, 0.0, -0.4714, 0.8819, 0.0, -0.4714, 0.8819, 0.0, -0.4714, 0.8819, 0.0, -0.4714, 0.8819, 0.0, -0.4714, 0.8819, 0.0, -1.988e-06, 0.0, 1.0, -1.988e-06, 0.0, 1.0, -1.988e-06, 0.0, 1.0, 3.975e-06, 0.0, 1.0, 3.975e-06, 0.0, 1.0, 3.975e-06, 0.0, 1.0, -7.95e-06, 0.0, 1.0, -7.95e-06, 0.0, 1.0, -7.95e-06, 0.0, 1.0, 0.0, 0.0, 1.0, 0.0, 0.0, 1.0, 0.0, 0.0, 1.0, 0.0, 0.0, 1.0, 0.0, 0.0, 1.0, 0.0, 0.0, 1.0, 0.0, 0.0, 1.0, 0.0, 0.0, 1.0, 0.0, 0.0, 1.0, 0.0, 0.0, 1.0, 0.0, 0.0, 1.0, 0.0, 0.0, 1.0, 0.0, 0.0, 1.0, 0.0, 0.0, 1.0, 0.0, 0.0, 1.0, 0.0, 0.0, 1.0, 0.0, 0.0, 1.0, 0.0, 0.0, 1.0, 0.0, 0.0, 1.0, 0.0, 0.0, 1.0, 0.0, 0.0, 1.0, 0.0, 0.0, 1.0, 0.0, 0.0, 1.0, 0.0, 0.0, 1.0, 0.0, 0.0, 1.0, 0.0, 0.0, 1.0, 0.0, 0.0, 1.0, 0.0, 0.0, 1.0, 0.0, 0.0, 1.0, 0.0, 0.0, 1.0, 0.0, 0.0, 1.0, 0.0, 0.0, 1.0, 0.0, 0.0, 1.0, 0.0, 0.0, 1.0, 0.0, 0.0, 1.0, 0.0, 0.0, 1.0, 7.95e-06, 0.0, 1.0, 7.95e-06, 0.0, 1.0, 7.95e-06, 0.0, 1.0, 0.0, 0.0, 1.0, 0.0, 0.0, 1.0, 0.0, 0.0, 1.0, 4.092e-06, 0.0, 1.0, 4.092e-06, 0.0, 1.0, 4.092e-06, 0.0, 1.0, 0.0, 0.0, 1.0, 0.0, 0.0, 1.0, 0.0, 0.0, 1.0, 2.046e-06, 0.0, 1.0, 2.046e-06, 0.0, 1.0, 2.046e-06, 0.0, 1.0, 0.0, 0.0, 1.0, 0.0, 0.0, 1.0, 0.0, 0.0, 1.0, -4.092e-06, 0.0, 1.0, -4.092e-06, 0.0, 1.0, -4.092e-06, 0.0, 1.0, 0.0, 0.0, 1.0, 0.0, 0.0, 1.0, 0.0, 0.0, 1.0, -2.046e-06, 0.0, 1.0, -2.046e-06, 0.0, 1.0, -2.046e-06, 0.0, 1.0, 0.0, 0.0, 1.0, 0.0, 0.0, 1.0, 0.0, 0.0, 1.0, 0.0, 0.0, 1.0, 0.0, 0.0, 1.0, 0.0, 0.0, 1.0, 0.0, 0.0, 1.0, 0.0, 0.0, 1.0, 0.0, 0.0, 1.0, -1.151e-06, 0.0, 1.0, -1.151e-06, 0.0, 1.0, -1.151e-06, 0.0, 1.0, -4.768e-07, 0.0, 1.0, -4.768e-07, 0.0, 1.0, -4.768e-07, 0.0, 1.0, 4.768e-07, 0.0, 1.0, 4.768e-07, 0.0, 1.0, 4.768e-07, 0.0, 1.0, -0.2903, 0.9569, 0.0, -0.2903, 0.9569, 0.0, -0.2903, 0.9569, 0.0, -0.2903, 0.9569, 0.0, -0.2903, 0.9569, 0.0, -0.2903, 0.9569, 0.0, -0.09802, 0.9952, 0.0, -0.09802, 0.9952, 0.0, -0.09802, 0.9952, 0.0, -0.09802, 0.9952, 0.0, -0.09802, 0.9952, 0.0, -0.09802, 0.9952, 0.0, 0.0, 0.0, -1.0, 0.0, 0.0, -1.0, 0.0, 0.0, -1.0, 3.975e-06, 0.0, -1.0, 3.975e-06, 0.0, -1.0, 3.975e-06, 0.0, -1.0, 0.0, 0.0, -1.0, 0.0, 0.0, -1.0, 0.0, 0.0, -1.0, -7.95e-06, 0.0, -1.0, -7.95e-06, 0.0, -1.0, -7.95e-06, 0.0, -1.0, 0.0, 0.0, -1.0, 0.0, 0.0, -1.0, 0.0, 0.0, -1.0, -7.95e-06, 0.0, -1.0, -7.95e-06, 0.0, -1.0, -7.95e-06, 0.0, -1.0, 0.0, 0.0, -1.0, 0.0, 0.0, -1.0, 0.0, 0.0, -1.0, 1.988e-06, 0.0, -1.0, 1.988e-06, 0.0, -1.0, 1.988e-06, 0.0, -1.0, 0.0, 0.0, -1.0, 0.0, 0.0, -1.0, 0.0, 0.0, -1.0, 0.0, 0.0, -1.0, 0.0, 0.0, -1.0, 0.0, 0.0, -1.0, 0.0, 0.0, -1.0, 0.0, 0.0, -1.0, 0.0, 0.0, -1.0, 7.95e-06, 0.0, -1.0, 7.95e-06, 0.0, -1.0, 7.95e-06, 0.0, -1.0, 0.0, 0.0, -1.0, 0.0, 0.0, -1.0, 0.0, 0.0, -1.0, 7.95e-06, 0.0, -1.0, 7.95e-06, 0.0, -1.0, 7.95e-06, 0.0, -1.0, 0.0, 0.0, -1.0, 0.0, 0.0, -1.0, 0.0, 0.0, -1.0, -1.988e-06, 0.0, -1.0, -1.988e-06, 0.0, -1.0, -1.988e-06, 0.0, -1.0, 0.0, 0.0, -1.0, 0.0, 0.0, -1.0, 0.0, 0.0, -1.0, 2.046e-06, 0.0, -1.0, 2.046e-06, 0.0, -1.0, 2.046e-06, 0.0, -1.0, 4.092e-06, 0.0, -1.0, 4.092e-06, 0.0, -1.0, 4.092e-06, 0.0, -1.0, -1.535e-06, 0.0, -1.0, -1.535e-06, 0.0, -1.0, -1.535e-06, 0.0, -1.0, 0.0, 0.0, -1.0, 0.0, 0.0, -1.0, 0.0, 0.0, -1.0, -2.046e-06, 0.0, -1.0, -2.046e-06, 0.0, -1.0, -2.046e-06, 0.0, -1.0, -4.092e-06, 0.0, -1.0, -4.092e-06, 0.0, -1.0, -4.092e-06, 0.0, -1.0, 0.0, 0.0, -1.0, 0.0, 0.0, -1.0, 0.0, 0.0, -1.0, -5.756e-07, 0.0, -1.0, -5.756e-07, 0.0, -1.0, -5.756e-07, 0.0, -1.0, -5.756e-07, 0.0, -1.0, -5.756e-07, 0.0, -1.0, -5.756e-07, 0.0, -1.0, 0.0, 0.0, -1.0, 0.0, 0.0, -1.0, 0.0, 0.0, -1.0, 2.878e-07, 0.0, -1.0, 2.878e-07, 0.0, -1.0, 2.878e-07, 0.0, -1.0, 0.0, 0.0, -1.0, 0.0, 0.0, -1.0, 0.0, 0.0, -1.0, 1.192e-07, 0.0, -1.0, 1.192e-07, 0.0, -1.0, 1.192e-07, 0.0, -1.0])] * 3)])
me_cube_003 = bpy.data.meshes.new('Cube.003')
me_cube_003.from_pydata([(-2.602, 1.747, 2.364), (-2.602, 1.747, 2.364), (-2.602, 1.747, 2.364), (-2.407, 1.728, 2.364), (-2.407, 1.728, 2.364), (-2.407, 1.728, 2.364), (-2.407, 1.728, 2.364), (-2.219, 1.671, 2.364), (-2.219, 1.671, 2.364), (-2.219, 1.671, 2.364), (-2.047, 1.579, 2.364), (-2.047, 1.579, 2.364), (-2.047, 1.579, 2.364), (-2.047, 1.579, 2.364), (-2.047, 1.579, 2.364), (-1.895, 1.455, 2.364), (-1.895, 1.455, 2.364), (-1.895, 1.455, 2.364), (-1.771, 1.303, 2.364), (-1.771, 1.303, 2.364), (-1.771, 1.303, 2.364), (-1.771, 1.303, 2.364), (-1.678, 1.13, 2.364), (-1.678, 1.13, 2.364), (-1.678, 1.13, 2.364), (-1.621, 0.9425, 2.364), (-1.621, 0.9425, 2.364), (-1.621, 0.9425, 2.364), (-1.621, 0.9425, 2.364), (-1.621, 0.9425, 2.364), (-1.602, 0.7474, 2.364), (-1.602, 0.7474, 2.364), (-1.602, 0.7474, 2.364), (-1.621, 0.5523, 2.364), (-1.621, 0.5523, 2.364), (-1.621, 0.5523, 2.364), (-1.621, 0.5523, 2.364), (-1.621, 0.5523, 2.364), (-1.678, 0.3647, 2.364), (-1.678, 0.3647, 2.364), (-1.678, 0.3647, 2.364), (-1.771, 0.1919, 2.364), (-1.771, 0.1919, 2.364), (-1.771, 0.1919, 2.364), (-1.771, 0.1919, 2.364), (-1.771, 0.1919, 2.364), (-1.771, 0.1919, 2.364), (-1.771, 0.1919, 2.364), (-1.895, 0.04031, 2.364), (-1.895, 0.04031, 2.364), (-1.895, 0.04031, 2.364), (-2.047, -0.08405, 2.364), (-2.047, -0.08405, 2.364), (-2.047, -0.08405, 2.364), (-2.047, -0.08405, 2.364), (-2.047, -0.08405, 2.364), (-2.219, -0.1765, 2.364), (-2.219, -0.1765, 2.364), (-2.219, -0.1765, 2.364), (-2.407, -0.2334, 2.364), (-2.407, -0.2334, 2.364), (-2.407, -0.2334, 2.364), (-2.407, -0.2334, 2.364), (-2.407, -0.2334, 2.364), (-2.407, -0.2334, 2.364), (-2.602, -0.2526, 2.364), (-2.602, -0.2526, 2.364), (-2.602, -0.2526, 2.364), (-2.797, -0.2334, 2.364), (-2.797, -0.2334, 2.364), (-2.797, -0.2334, 2.364), (-2.797, -0.2334, 2.364), (-2.985, -0.1765, 2.364), (-2.985, -0.1765, 2.364), (-2.985, -0.1765, 2.364), (-3.158, -0.08405, 2.364), (-3.158, -0.08405, 2.364), (-3.158, -0.08405, 2.364), (-3.158, -0.08405, 2.364), (-3.309, 0.04031, 2.364), (-3.309, 0.04031, 2.364), (-3.309, 0.04031, 2.364), (-3.434, 0.1919, 2.364), (-3.434, 0.1919, 2.364), (-3.434, 0.1919, 2.364), (-3.434, 0.1919, 2.364), (-3.526, 0.3647, 2.364), (-3.526, 0.3647, 2.364), (-3.526, 0.3647, 2.364), (-3.583, 0.5523, 2.364), (-3.583, 0.5523, 2.364), (-3.583, 0.5523, 2.364), (-3.583, 0.5523, 2.364), (-3.583, 0.5523, 2.364), (-3.602, 0.7474, 2.364), (-3.602, 0.7474, 2.364), (-3.602, 0.7474, 2.364), (-3.583, 0.9425, 2.364), (-3.583, 0.9425, 2.364), (-3.583, 0.9425, 2.364), (-3.583, 0.9425, 2.364), (-3.583, 0.9425, 2.364), (-3.526, 1.13, 2.364), (-3.526, 1.13, 2.364), (-3.526, 1.13, 2.364), (-3.434, 1.303, 2.364), (-3.434, 1.303, 2.364), (-3.434, 1.303, 2.364), (-3.434, 1.303, 2.364), (-3.434, 1.303, 2.364), (-3.309, 1.455, 2.364), (-3.309, 1.455, 2.364), (-3.309, 1.455, 2.364), (-3.158, 1.579, 2.364), (-3.158, 1.579, 2.364), (-3.158, 1.579, 2.364), (-3.158, 1.579, 2.364), (-2.985, 1.671, 2.364), (-2.985, 1.671, 2.364), (-2.985, 1.671, 2.364), (-2.797, 1.728, 2.364), (-2.797, 1.728, 2.364), (-2.797, 1.728, 2.364), (-2.797, 1.728, 2.364), (-2.602, 0.7474, 4.364), (-2.602, 0.7474, 4.364), (-2.602, 0.7474, 4.364), (-2.602, 0.7474, 4.364), (-2.602, 0.7474, 4.364), (-2.602, 0.7474, 4.364), (-2.602, 0.7474, 4.364), (-2.602, 0.7474, 4.364), (-2.602, 0.7474, 4.364), (-2.602, 0.7474, 4.364), (-2.602, 0.7474, 4.364), (-2.602, 0.7474, 4.364), (-2.602, 0.7474, 4.364), (-2.602, 0.7474, 4.364), (-2.602, 0.7474, 4.364), (-2.602, 0.7474, 4.364), (-2.602, 0.7474, 4.364), (-2.602, 0.7474, 4.364), (-2.602, 0.7474, 4.364), (-2.602, 0.7474, 4.364), (-2.602, 0.7474, 4.364), (-2.602, 0.7474, 4.364), (-2.602, 0.7474, 4.364), (-2.602, 0.7474, 4.364), (-2.602, 0.7474, 4.364), (-2.602, 0.7474, 4.364), (-2.602, 0.7474, 4.364), (-2.602, 0.7474, 4.364), (-2.602, 0.7474, 4.364), (-2.602, 0.7474, 4.364), (-2.602, 0.7474, 4.364), (-2.602, 0.7474, 4.364)], [], [(1, 140, 3), (4, 143, 7), (8, 145, 10), (11, 147, 15), (16, 149, 18), (19, 150, 22), (23, 153, 25), (26, 154, 30), (31, 155, 34), (33, 152, 39), (38, 151, 42), (41, 148, 49), (48, 146, 52), (51, 144, 57), (56, 142, 60), (59, 141, 66), (65, 139, 69), (68, 137, 73), (72, 134, 76), (75, 133, 80), (79, 131, 83), (82, 128, 87), (86, 127, 90), (89, 125, 95), (94, 124, 97), (98, 126, 102), (103, 129, 105), (106, 130, 110), (111, 132, 113), (114, 135, 117), (123, 2, 5), (6, 9, 14), (12, 17, 20), (21, 24, 28), (28, 32, 37), (35, 40, 43), (45, 50, 54), (53, 58, 61), (62, 67, 70), (71, 74, 78), (77, 81, 84), (85, 88, 93), (91, 96, 99), (100, 104, 108), (109, 112, 116), (115, 119, 122), (123, 5, 13), (13, 21, 28), (27, 36, 44), (47, 55, 64), (62, 70, 77), (77, 84, 91), (92, 101, 107), (107, 115, 122), (123, 13, 28), (29, 46, 63), (62, 77, 91), (92, 107, 122), (123, 28, 62), (62, 91, 123), (118, 136, 120), (121, 138, 0)])
me_cube_003.polygons.foreach_set('use_smooth', [0, 0, 0, 1, 0, 0, 0, 0, 0, 0, 0, 0, 0, 0, 0, 0, 0, 0, 0, 0, 0, 0, 0, 0, 0, 0, 0, 0, 1, 0, 0, 0, 0, 0, 0, 0, 0, 0, 0, 0, 0, 0, 0, 0, 0, 0, 0, 0, 0, 0, 0, 0, 1, 0, 0, 0, 0, 1, 0, 0, 0, 0])
_uv = me_cube_003.uv_layers.new(name='UVMap')
_uv.uv.foreach_set('vector', [0.25, 0.49, 0.25, 0.25, 0.2968, 0.4854, 0.2968, 0.4854, 0.25, 0.25, 0.3418, 0.4717, 0.3418, 0.4717, 0.25, 0.25, 0.3833, 0.4496, 0.3833, 0.4496, 0.25, 0.25, 0.4197, 0.4197, 0.4197, 0.4197, 0.25, 0.25, 0.4496, 0.3833, 0.4496, 0.3833, 0.25, 0.25, 0.4717, 0.3418, 0.4717, 0.3418, 0.25, 0.25, 0.4854, 0.2968, 0.4854, 0.2968, 0.25, 0.25, 0.49, 0.25, 0.49, 0.25, 0.25, 0.25, 0.4854, 0.2032, 0.4854, 0.2032, 0.25, 0.25, 0.4717, 0.1582, 0.4717, 0.1582, 0.25, 0.25, 0.4496, 0.1167, 0.4496, 0.1167, 0.25, 0.25, 0.4197, 0.08029, 0.4197, 0.08029, 0.25, 0.25, 0.3833, 0.05045, 0.3833, 0.05045, 0.25, 0.25, 0.3418, 0.02827, 0.3418, 0.02827, 0.25, 0.25, 0.2968, 0.01461, 0.2968, 0.01461, 0.25, 0.25, 0.25, 0.01, 0.25, 0.01, 0.25, 0.25, 0.2032, 0.01461, 0.2032, 0.01461, 0.25, 0.25, 0.1582, 0.02827, 0.1582, 0.02827, 0.25, 0.25, 0.1167, 0.05045, 0.1167, 0.05045, 0.25, 0.25, 0.08029, 0.08029, 0.08029, 0.08029, 0.25, 0.25, 0.05045, 0.1167, 0.05045, 0.1167, 0.25, 0.25, 0.02827, 0.1582, 0.02827, 0.1582, 0.25, 0.25, 0.01461, 0.2032, 0.01461, 0.2032, 0.25, 0.25, 0.01, 0.25, 0.01, 0.25, 0.25, 0.25, 0.01461, 0.2968, 0.01461, 0.2968, 0.25, 0.25, 0.02827, 0.3418, 0.02827, 0.3418, 0.25, 0.25, 0.05045, 0.3833, 0.05045, 0.3833, 0.25, 0.25, 0.08029, 0.4197, 0.08029, 0.4197, 0.25, 0.25, 0.1167, 0.4496, 0.1167, 0.4496, 0.25, 0.25, 0.1582, 0.4717, 0.7032, 0.4854, 0.75, 0.49, 0.7968, 0.4854, 0.7968, 0.4854, 0.8418, 0.4717, 0.8833, 0.4496, 0.8833, 0.4496, 0.9197, 0.4197, 0.9496, 0.3833, 0.9496, 0.3833, 0.9717, 0.3418, 0.9854, 0.2968, 0.9854, 0.2968, 0.99, 0.25, 0.9854, 0.2032, 0.9854, 0.2032, 0.9717, 0.1582, 0.9496, 0.1167, 0.9496, 0.1167, 0.9197, 0.08029, 0.8833, 0.05045, 0.8833, 0.05045, 0.8418, 0.02827, 0.7968, 0.01461, 0.7968, 0.01461, 0.75, 0.01, 0.7032, 0.01461, 0.7032, 0.01461, 0.6582, 0.02827, 0.6167, 0.05045, 0.6167, 0.05045, 0.5803, 0.08029, 0.5504, 0.1167, 0.5504, 0.1167, 0.5283, 0.1582, 0.5146, 0.2032, 0.5146, 0.2032, 0.51, 0.25, 0.5146, 0.2968, 0.5146, 0.2968, 0.5283, 0.3418, 0.5504, 0.3833, 0.5504, 0.3833, 0.5803, 0.4197, 0.6167, 0.4496, 0.6167, 0.4496, 0.6582, 0.4717, 0.7032, 0.4854, 0.7032, 0.4854, 0.7968, 0.4854, 0.8833, 0.4496, 0.8833, 0.4496, 0.9496, 0.3833, 0.9854, 0.2968, 0.9854, 0.2968, 0.9854, 0.2032, 0.9496, 0.1167, 0.9496, 0.1167, 0.8833, 0.05045, 0.7968, 0.01461, 0.7968, 0.01461, 0.7032, 0.01461, 0.6167, 0.05045, 0.6167, 0.05045, 0.5504, 0.1167, 0.5146, 0.2032, 0.5146, 0.2032, 0.5146, 0.2968, 0.5504, 0.3833, 0.5504, 0.3833, 0.6167, 0.4496, 0.7032, 0.4854, 0.7032, 0.4854, 0.8833, 0.4496, 0.9854, 0.2968, 0.9854, 0.2968, 0.9496, 0.1167, 0.7968, 0.01461, 0.7968, 0.01461, 0.6167, 0.05045, 0.5146, 0.2032, 0.5146, 0.2032, 0.5504, 0.3833, 0.7032, 0.4854, 0.7032, 0.4854, 0.9854, 0.2968, 0.7968, 0.01461, 0.7968, 0.01461, 0.5146, 0.2032, 0.7032, 0.4854, 0.1582, 0.4717, 0.25, 0.25, 0.2032, 0.4854, 0.2032, 0.4854, 0.25, 0.25, 0.25, 0.49])
me_cube_003.materials.append(mat_material_003)
me_cube_003.update()
me_cube_003.normals_split_custom_set([tuple(v) for v in zip(*[iter([0.08775, 0.891, 0.4455, 0.08775, 0.891, 0.4455, 0.08775, 0.891, 0.4455, 0.2599, 0.8567, 0.4455, 0.2599, 0.8567, 0.4455, 0.2599, 0.8567, 0.4455, 0.422, 0.7896, 0.4455, 0.422, 0.7896, 0.4455, 0.422, 0.7896, 0.4455, 0.568, 0.6921, 0.4455, 0.568, 0.6921, 0.4455, 0.568, 0.6921, 0.4455, 0.6921, 0.568, 0.4455, 0.6921, 0.568, 0.4455, 0.6921, 0.568, 0.4455, 0.7896, 0.422, 0.4455, 0.7896, 0.422, 0.4455, 0.7896, 0.422, 0.4455, 0.8567, 0.2599, 0.4455, 0.8567, 0.2599, 0.4455, 0.8567, 0.2599, 0.4455, 0.891, 0.08775, 0.4455, 0.891, 0.08775, 0.4455, 0.891, 0.08775, 0.4455, 0.891, -0.08775, 0.4455, 0.891, -0.08775, 0.4455, 0.891, -0.08775, 0.4455, 0.8567, -0.2599, 0.4455, 0.8567, -0.2599, 0.4455, 0.8567, -0.2599, 0.4455, 0.7896, -0.422, 0.4455, 0.7896, -0.422, 0.4455, 0.7896, -0.422, 0.4455, 0.6921, -0.568, 0.4455, 0.6921, -0.568, 0.4455, 0.6921, -0.568, 0.4455, 0.568, -0.6921, 0.4455, 0.568, -0.6921, 0.4455, 0.568, -0.6921, 0.4455, 0.422, -0.7896, 0.4455, 0.422, -0.7896, 0.4455, 0.422, -0.7896, 0.4455, 0.2599, -0.8567, 0.4455, 0.2599, -0.8567, 0.4455, 0.2599, -0.8567, 0.4455, 0.08775, -0.891, 0.4455, 0.08775, -0.891, 0.4455, 0.08775, -0.891, 0.4455, -0.08775, -0.891, 0.4455, -0.08775, -0.891, 0.4455, -0.08775, -0.891, 0.4455, -0.2599, -0.8567, 0.4455, -0.2599, -0.8567, 0.4455, -0.2599, -0.8567, 0.4455, -0.422, -0.7896, 0.4455, -0.422, -0.7896, 0.4455, -0.422, -0.7896, 0.4455, -0.568, -0.6921, 0.4455, -0.568, -0.6921, 0.4455, -0.568, -0.6921, 0.4455, -0.6921, -0.568, 0.4455, -0.6921, -0.568, 0.4455, -0.6921, -0.568, 0.4455, -0.7896, -0.422, 0.4455, -0.7896, -0.422, 0.4455, -0.7896, -0.422, 0.4455, -0.8567, -0.2599, 0.4455, -0.8567, -0.2599, 0.4455, -0.8567, -0.2599, 0.4455, -0.891, -0.08776, 0.4455, -0.891, -0.08776, 0.4455, -0.891, -0.08776, 0.4455, -0.891, 0.08776, 0.4455, -0.891, 0.08776, 0.4455, -0.891, 0.08776, 0.4455, -0.8567, 0.2599, 0.4455, -0.8567, 0.2599, 0.4455, -0.8567, 0.2599, 0.4455, -0.7896, 0.422, 0.4455, -0.7896, 0.422, 0.4455, -0.7896, 0.422, 0.4455, -0.6921, 0.568, 0.4455, -0.6921, 0.568, 0.4455, -0.6921, 0.568, 0.4455, -0.568, 0.6921, 0.4455, -0.568, 0.6921, 0.4455, -0.568, 0.6921, 0.4455, -0.422, 0.7896, 0.4455, -0.422, 0.7896, 0.4455, -0.422, 0.7896, 0.4455, 0.0, 0.0, -1.0, 0.0, 0.0, -1.0, 0.0, 0.0, -1.0, 3.975e-06, 0.0, -1.0, 3.975e-06, 0.0, -1.0, 3.975e-06, 0.0, -1.0, -7.95e-06, 0.0, -1.0, -7.95e-06, 0.0, -1.0, -7.95e-06, 0.0, -1.0, 0.0, 0.0, -1.0, 0.0, 0.0, -1.0, 0.0, 0.0, -1.0, 0.0, 0.0, -1.0, 0.0, 0.0, -1.0, 0.0, 0.0, -1.0, -7.95e-06, 0.0, -1.0, -7.95e-06, 0.0, -1.0, -7.95e-06, 0.0, -1.0, 0.0, 0.0, -1.0, 0.0, 0.0, -1.0, 0.0, 0.0, -1.0, -3.975e-06, 0.0, -1.0, -3.975e-06, 0.0, -1.0, -3.975e-06, 0.0, -1.0, 0.0, 0.0, -1.0, 0.0, 0.0, -1.0, 0.0, 0.0, -1.0, 3.975e-06, 0.0, -1.0, 3.975e-06, 0.0, -1.0, 3.975e-06, 0.0, -1.0, 0.0, 0.0, -1.0, 0.0, 0.0, -1.0, 0.0, 0.0, -1.0, 7.95e-06, 0.0, -1.0, 7.95e-06, 0.0, -1.0, 7.95e-06, 0.0, -1.0, 0.0, 0.0, -1.0, 0.0, 0.0, -1.0, 0.0, 0.0, -1.0, 0.0, 0.0, -1.0, 0.0, 0.0, -1.0, 0.0, 0.0, -1.0, 7.95e-06, 0.0, -1.0, 7.95e-06, 0.0, -1.0, 7.95e-06, 0.0, -1.0, -3.975e-06, 0.0, -1.0, -3.975e-06, 0.0, -1.0, -3.975e-06, 0.0, -1.0, 0.0, 0.0, -1.0, 0.0, 0.0, -1.0, 0.0, 0.0, -1.0, 0.0, 0.0, -1.0, 0.0, 0.0, -1.0, 0.0, 0.0, -1.0, -2.046e-06, 0.0, -1.0, -2.046e-06, 0.0, -1.0, -2.046e-06, 0.0, -1.0, 1.023e-06, 0.0, -1.0, 1.023e-06, 0.0, -1.0, 1.023e-06, 0.0, -1.0, 0.0, 0.0, -1.0, 0.0, 0.0, -1.0, 0.0, 0.0, -1.0, 0.0, 0.0, -1.0, 0.0, 0.0, -1.0, 0.0, 0.0, -1.0, 2.982e-07, 0.0, -1.0, 2.046e-06, 0.0, -1.0, -3.74e-07, 0.0, -1.0, -1.023e-06, 0.0, -1.0, -1.023e-06, 0.0, -1.0, -1.023e-06, 0.0, -1.0, 0.0, 0.0, -1.0, 0.0, 0.0, -1.0, 0.0, 0.0, -1.0, 5.756e-07, 0.0, -1.0, 5.756e-07, 0.0, -1.0, 5.756e-07, 0.0, -1.0, 0.0, 0.0, -1.0, 0.0, 0.0, -1.0, 0.0, 0.0, -1.0, 2.982e-07, 0.0, -1.0, -3.74e-07, 0.0, -1.0, -5.756e-07, 0.0, -1.0, 0.0, 0.0, -1.0, 0.0, 0.0, -1.0, 0.0, 0.0, -1.0, 0.0, 0.0, -1.0, 0.0, 0.0, -1.0, 0.0, 0.0, -1.0, -0.2599, 0.8567, 0.4455, -0.2599, 0.8567, 0.4455, -0.2599, 0.8567, 0.4455, -0.08775, 0.891, 0.4455, -0.08775, 0.891, 0.4455, -0.08775, 0.891, 0.4455])] * 3)])
me_cube_004 = bpy.data.meshes.new('Cube.004')
me_cube_004.from_pydata([(-1.0, -1.0, -1.0), (-1.0, -1.0, 1.0), (-1.0, 1.0, -1.0), (-1.0, 1.0, 1.0), (1.0, -1.0, -1.0), (1.0, -1.0, 1.0), (1.0, 1.0, -1.0), (1.0, 1.0, 1.0)], [], [(0, 1, 3, 2), (2, 3, 7, 6), (6, 7, 5, 4), (4, 5, 1, 0), (2, 6, 4, 0), (7, 3, 1, 5)])
_uv = me_cube_004.uv_layers.new(name='UVMap')
_uv.uv.foreach_set('vector', [0.375, 0.0, 0.625, 0.0, 0.625, 0.25, 0.375, 0.25, 0.375, 0.25, 0.625, 0.25, 0.625, 0.5, 0.375, 0.5, 0.375, 0.5, 0.625, 0.5, 0.625, 0.75, 0.375, 0.75, 0.375, 0.75, 0.625, 0.75, 0.625, 1.0, 0.375, 1.0, 0.125, 0.5, 0.375, 0.5, 0.375, 0.75, 0.125, 0.75, 0.625, 0.5, 0.875, 0.5, 0.875, 0.75, 0.625, 0.75])
me_cube_004.materials.append(mat_material_004)
me_cube_004.update()

# ---- objects
ob_light = bpy.data.objects.new('Light', light_light)
ob_camera = bpy.data.objects.new('Camera', cam_camera)
ob_light_001 = bpy.data.objects.new('Light.001', light_light_001)
ob_cylinder = bpy.data.objects.new('Cylinder', me_cube_002)
ob_cone = bpy.data.objects.new('Cone', me_cube_003)
ob_cube = bpy.data.objects.new('Cube', me_cube_004)

# ---- transforms, parenting, visibility, modifiers, constraints
ob_light.location = (4.076, 1.005, 5.904)
ob_light.rotation_euler = (0.6503, 0.05522, 1.866)
ob_light.lock_rotations_4d = False
ob_light.empty_display_type = 'ARROWS'
ob_light.color = (0.0, 0.0, 0.0, 0.0)
ob_light.lineart.crease_threshold = 0.0
ob_camera.location = (7.359, -6.926, 4.958)
ob_camera.rotation_euler = (1.109, 0.0, 0.8149)
ob_camera.lock_rotations_4d = False
ob_camera.empty_display_type = 'ARROWS'
ob_camera.color = (0.0, 0.0, 0.0, 0.0)
ob_camera.display_type = 'WIRE'
ob_camera.lineart.crease_threshold = 0.0
ob_light_001.location = (4.076, 1.005, 5.904)
ob_light_001.rotation_euler = (0.6503, 0.05522, 1.866)
ob_light_001.lock_rotations_4d = False
ob_light_001.empty_display_type = 'ARROWS'
ob_light_001.color = (0.0, 0.0, 0.0, 0.0)
ob_light_001.lineart.crease_threshold = 0.0
ob_cylinder.location = (2.644, 0.0, 0.0)
ob_cylinder.rotation_mode = 'QUATERNION'
ob_cylinder.rotation_quaternion = (0.9309, 0.3653, 0.0, 0.0)
ob_cylinder.scale = (0.4467, 0.4467, 0.4467)
ob_cone.location = (4.498, 0.0, -2.413)
ob_cone.rotation_mode = 'QUATERNION'
ob_cone.rotation_quaternion = (0.7775, -0.5665, 0.2732, -0.004481)
ob_cone.scale = (1.0, 1.0, 1.0)
ob_cube.location = (0.1378, 21.29, 3.829)
ob_cube.rotation_euler = (-0.1043, 0.0, 0.8765)
ob_cube.scale = (1.112, 1.112, 1.112)

# ---- collection membership
col_collection.objects.link(ob_light)
col_collection.objects.link(ob_camera)
col_collection.objects.link(ob_light_001)
col_collection.objects.link(ob_cylinder)
col_collection.objects.link(ob_cone)
col_collection.objects.link(ob_cube)

# ---- scene / render settings (as saved in the file)
scene.camera = ob_camera
scene.frame_start = 1; scene.frame_end = 250; scene.frame_set(0)
scene.render.engine = 'BLENDER_EEVEE_NEXT'
scene.cycles.sampling_pattern = 'TABULATED_SOBOL'
scene.cycles.use_light_tree = False
scene.view_settings.view_transform = 'Filmic'
bpy.context.view_layer.update()
